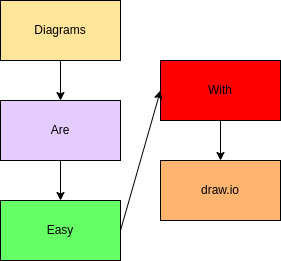

The diagram above was exported from draw.io. Its source (the exported page's mxGraphModel, read from the mxfile embedded in the PNG):
<mxGraphModel dx="349" dy="441" grid="1" gridSize="10" guides="1" tooltips="1" connect="1" arrows="1" fold="1" page="1" pageScale="1" pageWidth="850" pageHeight="1100" math="0" shadow="0">
  <root>
    <mxCell id="0" />
    <mxCell id="1" parent="0" />
    <mxCell id="Wh3vEPc2Z70M0dw85FxQ-1" value="Diagrams" style="rounded=0;whiteSpace=wrap;html=1;fillColor=#FFE599;" vertex="1" parent="1">
      <mxGeometry x="40" y="30" width="120" height="60" as="geometry" />
    </mxCell>
    <mxCell id="Wh3vEPc2Z70M0dw85FxQ-2" value="Are" style="rounded=0;whiteSpace=wrap;html=1;fillColor=#E5CCFF;" vertex="1" parent="1">
      <mxGeometry x="40" y="130" width="120" height="60" as="geometry" />
    </mxCell>
    <mxCell id="Wh3vEPc2Z70M0dw85FxQ-3" value="Easy" style="rounded=0;whiteSpace=wrap;html=1;fillColor=#66FF66;" vertex="1" parent="1">
      <mxGeometry x="40" y="230" width="120" height="60" as="geometry" />
    </mxCell>
    <mxCell id="Wh3vEPc2Z70M0dw85FxQ-4" value="With" style="rounded=0;whiteSpace=wrap;html=1;fillColor=#FF0000;" vertex="1" parent="1">
      <mxGeometry x="200" y="90" width="120" height="60" as="geometry" />
    </mxCell>
    <mxCell id="Wh3vEPc2Z70M0dw85FxQ-5" value="draw.io" style="rounded=0;whiteSpace=wrap;html=1;fillColor=#FFB570;" vertex="1" parent="1">
      <mxGeometry x="200" y="190" width="120" height="60" as="geometry" />
    </mxCell>
    <mxCell id="Wh3vEPc2Z70M0dw85FxQ-6" value="" style="endArrow=classic;html=1;rounded=0;exitX=0.5;exitY=1;exitDx=0;exitDy=0;entryX=0.5;entryY=0;entryDx=0;entryDy=0;" edge="1" parent="1" source="Wh3vEPc2Z70M0dw85FxQ-1" target="Wh3vEPc2Z70M0dw85FxQ-2">
      <mxGeometry width="50" height="50" relative="1" as="geometry">
        <mxPoint x="230" y="320" as="sourcePoint" />
        <mxPoint x="280" y="270" as="targetPoint" />
      </mxGeometry>
    </mxCell>
    <mxCell id="Wh3vEPc2Z70M0dw85FxQ-7" value="" style="endArrow=classic;html=1;rounded=0;exitX=0.5;exitY=1;exitDx=0;exitDy=0;entryX=0.5;entryY=0;entryDx=0;entryDy=0;" edge="1" parent="1" source="Wh3vEPc2Z70M0dw85FxQ-2" target="Wh3vEPc2Z70M0dw85FxQ-3">
      <mxGeometry width="50" height="50" relative="1" as="geometry">
        <mxPoint x="110" y="100" as="sourcePoint" />
        <mxPoint x="110" y="150" as="targetPoint" />
      </mxGeometry>
    </mxCell>
    <mxCell id="Wh3vEPc2Z70M0dw85FxQ-8" value="" style="endArrow=classic;html=1;rounded=0;exitX=1;exitY=0.5;exitDx=0;exitDy=0;entryX=0;entryY=0.5;entryDx=0;entryDy=0;" edge="1" parent="1" source="Wh3vEPc2Z70M0dw85FxQ-3" target="Wh3vEPc2Z70M0dw85FxQ-4">
      <mxGeometry width="50" height="50" relative="1" as="geometry">
        <mxPoint x="120" y="110" as="sourcePoint" />
        <mxPoint x="120" y="160" as="targetPoint" />
      </mxGeometry>
    </mxCell>
    <mxCell id="Wh3vEPc2Z70M0dw85FxQ-9" value="" style="endArrow=classic;html=1;rounded=0;exitX=0.5;exitY=1;exitDx=0;exitDy=0;entryX=0.5;entryY=0;entryDx=0;entryDy=0;" edge="1" parent="1" source="Wh3vEPc2Z70M0dw85FxQ-4" target="Wh3vEPc2Z70M0dw85FxQ-5">
      <mxGeometry width="50" height="50" relative="1" as="geometry">
        <mxPoint x="130" y="120" as="sourcePoint" />
        <mxPoint x="130" y="170" as="targetPoint" />
      </mxGeometry>
    </mxCell>
  </root>
</mxGraphModel>